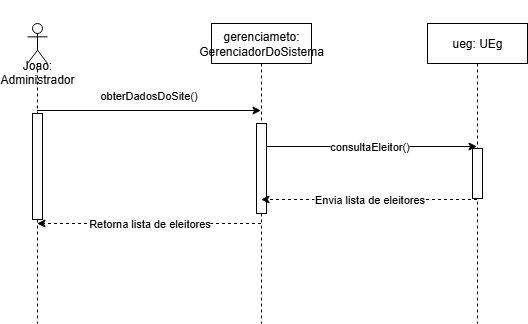

The diagram above was exported from draw.io. Its source (the exported page's mxGraphModel, read from the mxfile embedded in the PNG):
<mxGraphModel dx="1042" dy="562" grid="1" gridSize="10" guides="1" tooltips="1" connect="1" arrows="1" fold="1" page="1" pageScale="1" pageWidth="827" pageHeight="1169" math="0" shadow="0">
  <root>
    <mxCell id="0" />
    <mxCell id="1" parent="0" />
    <mxCell id="NypkvQsQigKTySsJNMlj-1" value="obterDadosDoSite()" style="edgeStyle=orthogonalEdgeStyle;rounded=0;orthogonalLoop=1;jettySize=auto;html=1;curved=0;" parent="1" edge="1">
      <mxGeometry x="-0.0134" y="15" relative="1" as="geometry">
        <mxPoint x="99.5" y="233" as="sourcePoint" />
        <mxPoint x="323.5" y="233" as="targetPoint" />
        <mxPoint x="1" as="offset" />
      </mxGeometry>
    </mxCell>
    <mxCell id="NypkvQsQigKTySsJNMlj-2" value="&lt;div&gt;&lt;br&gt;&lt;/div&gt;&lt;div&gt;&lt;br&gt;&lt;/div&gt;&lt;div&gt;&lt;br&gt;&lt;/div&gt;&lt;div&gt;&lt;br&gt;&lt;/div&gt;Joao: Administrador" style="shape=umlLifeline;perimeter=lifelinePerimeter;whiteSpace=wrap;html=1;container=1;dropTarget=0;collapsible=0;recursiveResize=0;outlineConnect=0;portConstraint=eastwest;newEdgeStyle={&quot;curved&quot;:0,&quot;rounded&quot;:0};participant=umlActor;" parent="1" vertex="1">
      <mxGeometry x="90" y="146" width="20" height="300" as="geometry" />
    </mxCell>
    <mxCell id="NypkvQsQigKTySsJNMlj-3" value="consultaEleitor()" style="edgeStyle=orthogonalEdgeStyle;rounded=0;orthogonalLoop=1;jettySize=auto;html=1;curved=0;" parent="1" edge="1">
      <mxGeometry relative="1" as="geometry">
        <mxPoint x="323.5" y="269" as="sourcePoint" />
        <mxPoint x="539.5" y="269" as="targetPoint" />
        <mxPoint as="offset" />
      </mxGeometry>
    </mxCell>
    <mxCell id="NypkvQsQigKTySsJNMlj-4" value="Retorna lista de eleitores" style="edgeStyle=orthogonalEdgeStyle;rounded=0;orthogonalLoop=1;jettySize=auto;html=1;curved=0;dashed=1;" parent="1" edge="1">
      <mxGeometry relative="1" as="geometry">
        <mxPoint x="323.5" y="346" as="sourcePoint" />
        <mxPoint x="99.5" y="346" as="targetPoint" />
      </mxGeometry>
    </mxCell>
    <mxCell id="NypkvQsQigKTySsJNMlj-5" value="gerenciameto: GerenciadorDoSistema" style="shape=umlLifeline;perimeter=lifelinePerimeter;whiteSpace=wrap;html=1;container=1;dropTarget=0;collapsible=0;recursiveResize=0;outlineConnect=0;portConstraint=eastwest;newEdgeStyle={&quot;curved&quot;:0,&quot;rounded&quot;:0};" parent="1" vertex="1">
      <mxGeometry x="274" y="146" width="100" height="300" as="geometry" />
    </mxCell>
    <mxCell id="NypkvQsQigKTySsJNMlj-6" value="" style="html=1;points=[[0,0,0,0,5],[0,1,0,0,-5],[1,0,0,0,5],[1,1,0,0,-5]];perimeter=orthogonalPerimeter;outlineConnect=0;targetShapes=umlLifeline;portConstraint=eastwest;newEdgeStyle={&quot;curved&quot;:0,&quot;rounded&quot;:0};" parent="NypkvQsQigKTySsJNMlj-5" vertex="1">
      <mxGeometry x="45" y="100" width="10" height="90" as="geometry" />
    </mxCell>
    <mxCell id="NypkvQsQigKTySsJNMlj-7" value="ueg: UEg" style="shape=umlLifeline;perimeter=lifelinePerimeter;whiteSpace=wrap;html=1;container=1;dropTarget=0;collapsible=0;recursiveResize=0;outlineConnect=0;portConstraint=eastwest;newEdgeStyle={&quot;curved&quot;:0,&quot;rounded&quot;:0};" parent="1" vertex="1">
      <mxGeometry x="490" y="146" width="100" height="300" as="geometry" />
    </mxCell>
    <mxCell id="6f7HjhP5HbhxmV0Y6K_N-1" value="" style="html=1;points=[[0,0,0,0,5],[0,1,0,0,-5],[1,0,0,0,5],[1,1,0,0,-5]];perimeter=orthogonalPerimeter;outlineConnect=0;targetShapes=umlLifeline;portConstraint=eastwest;newEdgeStyle={&quot;curved&quot;:0,&quot;rounded&quot;:0};" vertex="1" parent="NypkvQsQigKTySsJNMlj-7">
      <mxGeometry x="45" y="125" width="10" height="50" as="geometry" />
    </mxCell>
    <mxCell id="NypkvQsQigKTySsJNMlj-8" value="Envia lista de eleitores" style="edgeStyle=orthogonalEdgeStyle;rounded=0;orthogonalLoop=1;jettySize=auto;html=1;curved=0;dashed=1;" parent="1" edge="1">
      <mxGeometry relative="1" as="geometry">
        <mxPoint x="539.5" y="322" as="sourcePoint" />
        <mxPoint x="323.5" y="322" as="targetPoint" />
      </mxGeometry>
    </mxCell>
    <mxCell id="NypkvQsQigKTySsJNMlj-10" value="" style="html=1;points=[[0,0,0,0,5],[0,1,0,0,-5],[1,0,0,0,5],[1,1,0,0,-5]];perimeter=orthogonalPerimeter;outlineConnect=0;targetShapes=umlLifeline;portConstraint=eastwest;newEdgeStyle={&quot;curved&quot;:0,&quot;rounded&quot;:0};" parent="1" vertex="1">
      <mxGeometry x="95" y="236" width="10" height="106" as="geometry" />
    </mxCell>
  </root>
</mxGraphModel>